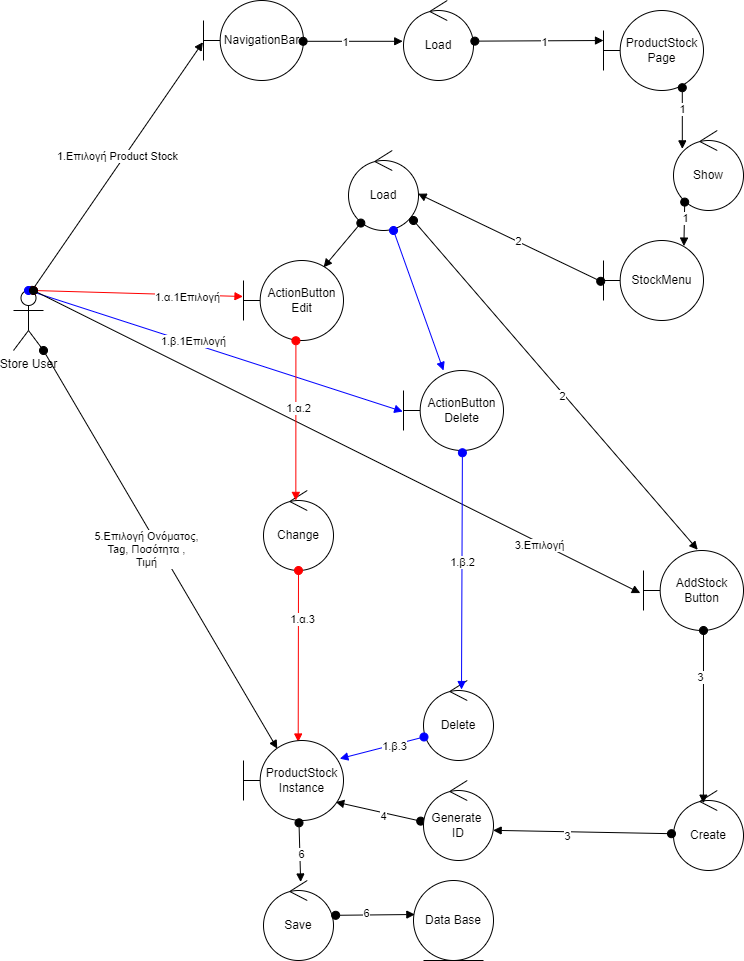

The diagram above was exported from draw.io. Its source (the exported page's mxGraphModel, read from the mxfile embedded in the PNG):
<mxGraphModel dx="1259" dy="655" grid="0" gridSize="10" guides="1" tooltips="1" connect="1" arrows="1" fold="1" page="0" pageScale="1" pageWidth="850" pageHeight="1100" math="0" shadow="0">
  <root>
    <mxCell id="0" />
    <mxCell id="1" parent="0" />
    <mxCell id="SbXWmkcT0yGQgohG3Cwv-8" value="ProductStock&lt;div&gt;Page&lt;/div&gt;" style="shape=umlBoundary;whiteSpace=wrap;html=1;" parent="1" vertex="1">
      <mxGeometry x="640" y="50" width="100" height="80" as="geometry" />
    </mxCell>
    <mxCell id="SbXWmkcT0yGQgohG3Cwv-9" value="1.Επιλογή Product Stock" style="html=1;verticalAlign=bottom;startArrow=oval;startFill=1;endArrow=block;startSize=8;curved=0;rounded=0;exitX=0.62;exitY=-0.002;exitDx=0;exitDy=0;exitPerimeter=0;entryX=-0.006;entryY=0.521;entryDx=0;entryDy=0;entryPerimeter=0;" parent="1" source="SbXWmkcT0yGQgohG3Cwv-23" target="SbXWmkcT0yGQgohG3Cwv-22" edge="1">
      <mxGeometry x="0.0024" width="60" relative="1" as="geometry">
        <mxPoint x="85.12" y="204" as="sourcePoint" />
        <mxPoint x="100" y="100" as="targetPoint" />
        <mxPoint as="offset" />
      </mxGeometry>
    </mxCell>
    <mxCell id="SbXWmkcT0yGQgohG3Cwv-10" value="Load" style="ellipse;shape=umlControl;whiteSpace=wrap;html=1;" parent="1" vertex="1">
      <mxGeometry x="385" y="190" width="70" height="80" as="geometry" />
    </mxCell>
    <mxCell id="SbXWmkcT0yGQgohG3Cwv-12" value="StockMenu" style="shape=umlBoundary;whiteSpace=wrap;html=1;" parent="1" vertex="1">
      <mxGeometry x="640" y="280" width="100" height="80" as="geometry" />
    </mxCell>
    <mxCell id="SbXWmkcT0yGQgohG3Cwv-17" value="Create" style="ellipse;shape=umlControl;whiteSpace=wrap;html=1;" parent="1" vertex="1">
      <mxGeometry x="710" y="830" width="70" height="80" as="geometry" />
    </mxCell>
    <mxCell id="SbXWmkcT0yGQgohG3Cwv-22" value="NavigationBar" style="shape=umlBoundary;whiteSpace=wrap;html=1;" parent="1" vertex="1">
      <mxGeometry x="240" y="40" width="100" height="80" as="geometry" />
    </mxCell>
    <mxCell id="SbXWmkcT0yGQgohG3Cwv-23" value="Store User" style="shape=umlActor;verticalLabelPosition=bottom;verticalAlign=top;html=1;" parent="1" vertex="1">
      <mxGeometry x="50" y="330" width="30" height="60" as="geometry" />
    </mxCell>
    <mxCell id="SbXWmkcT0yGQgohG3Cwv-26" value="Load" style="ellipse;shape=umlControl;whiteSpace=wrap;html=1;" parent="1" vertex="1">
      <mxGeometry x="440" y="40" width="70" height="80" as="geometry" />
    </mxCell>
    <mxCell id="SbXWmkcT0yGQgohG3Cwv-27" value="" style="html=1;verticalAlign=bottom;startArrow=oval;startFill=1;endArrow=block;startSize=8;curved=0;rounded=0;exitX=0.996;exitY=0.51;exitDx=0;exitDy=0;exitPerimeter=0;entryX=-0.011;entryY=0.51;entryDx=0;entryDy=0;entryPerimeter=0;" parent="1" source="SbXWmkcT0yGQgohG3Cwv-22" target="SbXWmkcT0yGQgohG3Cwv-26" edge="1">
      <mxGeometry width="60" relative="1" as="geometry">
        <mxPoint x="160" y="60" as="sourcePoint" />
        <mxPoint x="220" y="60" as="targetPoint" />
      </mxGeometry>
    </mxCell>
    <mxCell id="M0UplxRkhw7Ah_l4M3Mm-1" value="1" style="edgeLabel;html=1;align=center;verticalAlign=middle;resizable=0;points=[];" parent="SbXWmkcT0yGQgohG3Cwv-27" vertex="1" connectable="0">
      <mxGeometry x="-0.1489" y="-1" relative="1" as="geometry">
        <mxPoint as="offset" />
      </mxGeometry>
    </mxCell>
    <mxCell id="SbXWmkcT0yGQgohG3Cwv-28" value="" style="html=1;verticalAlign=bottom;startArrow=oval;startFill=1;endArrow=block;startSize=8;curved=0;rounded=0;exitX=1.019;exitY=0.508;exitDx=0;exitDy=0;exitPerimeter=0;" parent="1" source="SbXWmkcT0yGQgohG3Cwv-26" edge="1">
      <mxGeometry width="60" relative="1" as="geometry">
        <mxPoint x="470" y="80" as="sourcePoint" />
        <mxPoint x="640" y="80" as="targetPoint" />
      </mxGeometry>
    </mxCell>
    <mxCell id="M0UplxRkhw7Ah_l4M3Mm-2" value="1" style="edgeLabel;html=1;align=center;verticalAlign=middle;resizable=0;points=[];" parent="SbXWmkcT0yGQgohG3Cwv-28" vertex="1" connectable="0">
      <mxGeometry x="0.0673" y="-1" relative="1" as="geometry">
        <mxPoint as="offset" />
      </mxGeometry>
    </mxCell>
    <mxCell id="SbXWmkcT0yGQgohG3Cwv-30" value="AddStock&lt;div&gt;Button&lt;/div&gt;" style="shape=umlBoundary;whiteSpace=wrap;html=1;" parent="1" vertex="1">
      <mxGeometry x="680" y="590" width="100" height="80" as="geometry" />
    </mxCell>
    <mxCell id="SbXWmkcT0yGQgohG3Cwv-33" value="" style="html=1;verticalAlign=bottom;startArrow=oval;startFill=1;endArrow=block;startSize=8;curved=0;rounded=0;entryX=0.994;entryY=0.54;entryDx=0;entryDy=0;entryPerimeter=0;exitX=-0.028;exitY=0.51;exitDx=0;exitDy=0;exitPerimeter=0;" parent="1" source="SbXWmkcT0yGQgohG3Cwv-12" target="SbXWmkcT0yGQgohG3Cwv-10" edge="1">
      <mxGeometry width="60" relative="1" as="geometry">
        <mxPoint x="720" y="359" as="sourcePoint" />
        <mxPoint x="720" y="560" as="targetPoint" />
      </mxGeometry>
    </mxCell>
    <mxCell id="M0UplxRkhw7Ah_l4M3Mm-5" value="2" style="edgeLabel;html=1;align=center;verticalAlign=middle;resizable=0;points=[];" parent="SbXWmkcT0yGQgohG3Cwv-33" vertex="1" connectable="0">
      <mxGeometry x="-0.0939" y="-1" relative="1" as="geometry">
        <mxPoint as="offset" />
      </mxGeometry>
    </mxCell>
    <mxCell id="SbXWmkcT0yGQgohG3Cwv-34" value="Show" style="ellipse;shape=umlControl;whiteSpace=wrap;html=1;" parent="1" vertex="1">
      <mxGeometry x="710" y="170" width="70" height="80" as="geometry" />
    </mxCell>
    <mxCell id="SbXWmkcT0yGQgohG3Cwv-35" value="" style="html=1;verticalAlign=bottom;startArrow=oval;startFill=1;endArrow=block;startSize=8;curved=0;rounded=0;exitX=0.788;exitY=0.965;exitDx=0;exitDy=0;exitPerimeter=0;entryX=0.126;entryY=0.23;entryDx=0;entryDy=0;entryPerimeter=0;" parent="1" source="SbXWmkcT0yGQgohG3Cwv-8" target="SbXWmkcT0yGQgohG3Cwv-34" edge="1">
      <mxGeometry width="60" relative="1" as="geometry">
        <mxPoint x="350" y="240" as="sourcePoint" />
        <mxPoint x="376" y="288" as="targetPoint" />
      </mxGeometry>
    </mxCell>
    <mxCell id="M0UplxRkhw7Ah_l4M3Mm-3" value="1" style="edgeLabel;html=1;align=center;verticalAlign=middle;resizable=0;points=[];" parent="SbXWmkcT0yGQgohG3Cwv-35" vertex="1" connectable="0">
      <mxGeometry x="-0.3203" relative="1" as="geometry">
        <mxPoint as="offset" />
      </mxGeometry>
    </mxCell>
    <mxCell id="SbXWmkcT0yGQgohG3Cwv-36" value="" style="html=1;verticalAlign=bottom;startArrow=oval;startFill=1;endArrow=block;startSize=8;curved=0;rounded=0;entryX=0.804;entryY=0.07;entryDx=0;entryDy=0;entryPerimeter=0;exitX=0.16;exitY=0.895;exitDx=0;exitDy=0;exitPerimeter=0;" parent="1" source="SbXWmkcT0yGQgohG3Cwv-34" target="SbXWmkcT0yGQgohG3Cwv-12" edge="1">
      <mxGeometry width="60" relative="1" as="geometry">
        <mxPoint x="723" y="350" as="sourcePoint" />
        <mxPoint x="420" y="340" as="targetPoint" />
      </mxGeometry>
    </mxCell>
    <mxCell id="M0UplxRkhw7Ah_l4M3Mm-4" value="1" style="edgeLabel;html=1;align=center;verticalAlign=middle;resizable=0;points=[];" parent="SbXWmkcT0yGQgohG3Cwv-36" vertex="1" connectable="0">
      <mxGeometry x="-0.2555" y="1" relative="1" as="geometry">
        <mxPoint as="offset" />
      </mxGeometry>
    </mxCell>
    <mxCell id="SbXWmkcT0yGQgohG3Cwv-43" value="" style="html=1;verticalAlign=bottom;startArrow=oval;startFill=1;endArrow=block;startSize=8;curved=0;rounded=0;exitX=-0.029;exitY=0.54;exitDx=0;exitDy=0;exitPerimeter=0;entryX=0.995;entryY=0.623;entryDx=0;entryDy=0;entryPerimeter=0;" parent="1" source="SbXWmkcT0yGQgohG3Cwv-17" target="vmRm5i-CzR4PnBJnqVI3-11" edge="1">
      <mxGeometry width="60" relative="1" as="geometry">
        <mxPoint x="225.18999999999994" y="678.8" as="sourcePoint" />
        <mxPoint x="287.9999999999999" y="870.6399999999999" as="targetPoint" />
      </mxGeometry>
    </mxCell>
    <mxCell id="M0UplxRkhw7Ah_l4M3Mm-8" value="3" style="edgeLabel;html=1;align=center;verticalAlign=middle;resizable=0;points=[];" parent="SbXWmkcT0yGQgohG3Cwv-43" vertex="1" connectable="0">
      <mxGeometry x="0.1653" y="4" relative="1" as="geometry">
        <mxPoint as="offset" />
      </mxGeometry>
    </mxCell>
    <mxCell id="SbXWmkcT0yGQgohG3Cwv-49" value="" style="html=1;verticalAlign=bottom;startArrow=oval;startFill=1;endArrow=block;startSize=8;curved=0;rounded=0;exitX=1;exitY=1;exitDx=0;exitDy=0;exitPerimeter=0;entryX=0.338;entryY=0.102;entryDx=0;entryDy=0;entryPerimeter=0;" parent="1" source="SbXWmkcT0yGQgohG3Cwv-23" target="vmRm5i-CzR4PnBJnqVI3-6" edge="1">
      <mxGeometry width="60" relative="1" as="geometry">
        <mxPoint x="30" y="550" as="sourcePoint" />
        <mxPoint x="164.70000000000005" y="634.8" as="targetPoint" />
        <Array as="points" />
      </mxGeometry>
    </mxCell>
    <mxCell id="55PW0bB6VHuJXia4lX4B-1" value="5.Επιλογή Ονόματος,&lt;br&gt;Tag, Ποσότητα ,&lt;br&gt;Τιμή" style="edgeLabel;html=1;align=center;verticalAlign=middle;resizable=0;points=[];" parent="SbXWmkcT0yGQgohG3Cwv-49" vertex="1" connectable="0">
      <mxGeometry x="-0.2576" y="-1" relative="1" as="geometry">
        <mxPoint x="17" y="51" as="offset" />
      </mxGeometry>
    </mxCell>
    <mxCell id="55PW0bB6VHuJXia4lX4B-3" value="ActionButton&lt;div&gt;Delete&lt;/div&gt;" style="shape=umlBoundary;whiteSpace=wrap;html=1;" parent="1" vertex="1">
      <mxGeometry x="440" y="410" width="100" height="80" as="geometry" />
    </mxCell>
    <mxCell id="55PW0bB6VHuJXia4lX4B-7" value="ActionButton&lt;div&gt;Edit&lt;/div&gt;" style="shape=umlBoundary;whiteSpace=wrap;html=1;" parent="1" vertex="1">
      <mxGeometry x="280" y="300" width="100" height="80" as="geometry" />
    </mxCell>
    <mxCell id="55PW0bB6VHuJXia4lX4B-8" value="" style="html=1;verticalAlign=bottom;startArrow=oval;startFill=1;endArrow=block;startSize=8;curved=0;rounded=0;entryX=-0.005;entryY=0.45;entryDx=0;entryDy=0;entryPerimeter=0;fillColor=#f8cecc;strokeColor=#FF0000;" parent="1" target="55PW0bB6VHuJXia4lX4B-7" edge="1">
      <mxGeometry width="60" relative="1" as="geometry">
        <mxPoint x="70" y="330" as="sourcePoint" />
        <mxPoint x="130" y="330" as="targetPoint" />
      </mxGeometry>
    </mxCell>
    <mxCell id="55PW0bB6VHuJXia4lX4B-13" value="1.α.1Επιλογή" style="edgeLabel;html=1;align=center;verticalAlign=middle;resizable=0;points=[];" parent="55PW0bB6VHuJXia4lX4B-8" vertex="1" connectable="0">
      <mxGeometry x="0.4705" y="-2" relative="1" as="geometry">
        <mxPoint as="offset" />
      </mxGeometry>
    </mxCell>
    <mxCell id="55PW0bB6VHuJXia4lX4B-9" value="" style="html=1;verticalAlign=bottom;startArrow=oval;startFill=1;endArrow=block;startSize=8;curved=0;rounded=0;exitX=0.5;exitY=0;exitDx=0;exitDy=0;exitPerimeter=0;entryX=-0.008;entryY=0.513;entryDx=0;entryDy=0;entryPerimeter=0;fillColor=#dae8fc;strokeColor=#0000FF;" parent="1" source="SbXWmkcT0yGQgohG3Cwv-23" target="55PW0bB6VHuJXia4lX4B-3" edge="1">
      <mxGeometry width="60" relative="1" as="geometry">
        <mxPoint x="80" y="340" as="sourcePoint" />
        <mxPoint x="249" y="414" as="targetPoint" />
      </mxGeometry>
    </mxCell>
    <mxCell id="55PW0bB6VHuJXia4lX4B-14" value="1.β.1Επιλογή" style="edgeLabel;html=1;align=center;verticalAlign=middle;resizable=0;points=[];" parent="55PW0bB6VHuJXia4lX4B-9" vertex="1" connectable="0">
      <mxGeometry x="0.5403" y="2" relative="1" as="geometry">
        <mxPoint x="-124" y="-41" as="offset" />
      </mxGeometry>
    </mxCell>
    <mxCell id="55PW0bB6VHuJXia4lX4B-10" value="" style="html=1;verticalAlign=bottom;startArrow=oval;startFill=1;endArrow=block;startSize=8;curved=0;rounded=0;entryX=-0.032;entryY=0.532;entryDx=0;entryDy=0;entryPerimeter=0;" parent="1" target="SbXWmkcT0yGQgohG3Cwv-30" edge="1">
      <mxGeometry x="0.0002" width="60" relative="1" as="geometry">
        <mxPoint x="70" y="330" as="sourcePoint" />
        <mxPoint x="259" y="424" as="targetPoint" />
        <mxPoint as="offset" />
      </mxGeometry>
    </mxCell>
    <mxCell id="55PW0bB6VHuJXia4lX4B-15" value="3.Επιλογή" style="edgeLabel;html=1;align=center;verticalAlign=middle;resizable=0;points=[];" parent="55PW0bB6VHuJXia4lX4B-10" vertex="1" connectable="0">
      <mxGeometry x="0.6699" y="-2" relative="1" as="geometry">
        <mxPoint as="offset" />
      </mxGeometry>
    </mxCell>
    <mxCell id="55PW0bB6VHuJXia4lX4B-16" value="" style="html=1;verticalAlign=bottom;startArrow=oval;startFill=1;endArrow=block;startSize=8;curved=0;rounded=0;exitX=0.176;exitY=0.907;exitDx=0;exitDy=0;exitPerimeter=0;entryX=0.801;entryY=0.085;entryDx=0;entryDy=0;entryPerimeter=0;" parent="1" source="SbXWmkcT0yGQgohG3Cwv-10" target="55PW0bB6VHuJXia4lX4B-7" edge="1">
      <mxGeometry width="60" relative="1" as="geometry">
        <mxPoint x="350" y="290" as="sourcePoint" />
        <mxPoint x="410" y="290" as="targetPoint" />
      </mxGeometry>
    </mxCell>
    <mxCell id="55PW0bB6VHuJXia4lX4B-17" value="" style="html=1;verticalAlign=bottom;startArrow=oval;startFill=1;endArrow=block;startSize=8;curved=0;rounded=0;exitX=0.643;exitY=1;exitDx=0;exitDy=0;exitPerimeter=0;entryX=0.4;entryY=0;entryDx=0;entryDy=0;entryPerimeter=0;strokeColor=#0000FF;" parent="1" source="SbXWmkcT0yGQgohG3Cwv-10" target="55PW0bB6VHuJXia4lX4B-3" edge="1">
      <mxGeometry width="60" relative="1" as="geometry">
        <mxPoint x="399" y="260" as="sourcePoint" />
        <mxPoint x="330" y="317" as="targetPoint" />
      </mxGeometry>
    </mxCell>
    <mxCell id="55PW0bB6VHuJXia4lX4B-18" value="" style="html=1;verticalAlign=bottom;startArrow=oval;startFill=1;endArrow=block;startSize=8;curved=0;rounded=0;entryX=0.542;entryY=-0.009;entryDx=0;entryDy=0;entryPerimeter=0;" parent="1" target="SbXWmkcT0yGQgohG3Cwv-30" edge="1">
      <mxGeometry width="60" relative="1" as="geometry">
        <mxPoint x="450" y="260" as="sourcePoint" />
        <mxPoint x="530" y="360" as="targetPoint" />
      </mxGeometry>
    </mxCell>
    <mxCell id="M0UplxRkhw7Ah_l4M3Mm-6" value="2" style="edgeLabel;html=1;align=center;verticalAlign=middle;resizable=0;points=[];" parent="55PW0bB6VHuJXia4lX4B-18" vertex="1" connectable="0">
      <mxGeometry x="0.0568" y="-2" relative="1" as="geometry">
        <mxPoint as="offset" />
      </mxGeometry>
    </mxCell>
    <mxCell id="55PW0bB6VHuJXia4lX4B-19" value="Change" style="ellipse;shape=umlControl;whiteSpace=wrap;html=1;" parent="1" vertex="1">
      <mxGeometry x="300" y="530" width="70" height="80" as="geometry" />
    </mxCell>
    <mxCell id="55PW0bB6VHuJXia4lX4B-22" value="" style="html=1;verticalAlign=bottom;startArrow=oval;startFill=1;endArrow=block;startSize=8;curved=0;rounded=0;entryX=0.547;entryY=0.019;entryDx=0;entryDy=0;entryPerimeter=0;fillColor=#f8cecc;strokeColor=#FF0000;exitX=0.5;exitY=1;exitDx=0;exitDy=0;exitPerimeter=0;" parent="1" source="55PW0bB6VHuJXia4lX4B-19" target="vmRm5i-CzR4PnBJnqVI3-6" edge="1">
      <mxGeometry width="60" relative="1" as="geometry">
        <mxPoint x="328.8399999999999" y="580" as="sourcePoint" />
        <mxPoint x="257.9999999999999" y="790.8799999999999" as="targetPoint" />
      </mxGeometry>
    </mxCell>
    <mxCell id="M0UplxRkhw7Ah_l4M3Mm-13" value="1.α.3" style="edgeLabel;html=1;align=center;verticalAlign=middle;resizable=0;points=[];" parent="55PW0bB6VHuJXia4lX4B-22" vertex="1" connectable="0">
      <mxGeometry x="-0.4404" y="4" relative="1" as="geometry">
        <mxPoint as="offset" />
      </mxGeometry>
    </mxCell>
    <mxCell id="55PW0bB6VHuJXia4lX4B-23" value="" style="html=1;verticalAlign=bottom;startArrow=oval;startFill=1;endArrow=block;startSize=8;curved=0;rounded=0;entryX=0.462;entryY=0.124;entryDx=0;entryDy=0;entryPerimeter=0;exitX=0.524;exitY=1.003;exitDx=0;exitDy=0;exitPerimeter=0;strokeColor=#FF0000;" parent="1" source="55PW0bB6VHuJXia4lX4B-7" target="55PW0bB6VHuJXia4lX4B-19" edge="1">
      <mxGeometry width="60" relative="1" as="geometry">
        <mxPoint x="332" y="380" as="sourcePoint" />
        <mxPoint x="370" y="490" as="targetPoint" />
      </mxGeometry>
    </mxCell>
    <mxCell id="M0UplxRkhw7Ah_l4M3Mm-12" value="1.α.2" style="edgeLabel;html=1;align=center;verticalAlign=middle;resizable=0;points=[];" parent="55PW0bB6VHuJXia4lX4B-23" vertex="1" connectable="0">
      <mxGeometry x="-0.1638" y="2" relative="1" as="geometry">
        <mxPoint as="offset" />
      </mxGeometry>
    </mxCell>
    <mxCell id="55PW0bB6VHuJXia4lX4B-24" value="Delete" style="ellipse;shape=umlControl;whiteSpace=wrap;html=1;" parent="1" vertex="1">
      <mxGeometry x="460" y="720" width="70" height="80" as="geometry" />
    </mxCell>
    <mxCell id="55PW0bB6VHuJXia4lX4B-25" value="" style="html=1;verticalAlign=bottom;startArrow=oval;startFill=1;endArrow=block;startSize=8;curved=0;rounded=0;exitX=0.589;exitY=1.028;exitDx=0;exitDy=0;exitPerimeter=0;entryX=0.543;entryY=0.113;entryDx=0;entryDy=0;entryPerimeter=0;strokeColor=#0000FF;fillColor=#dae8fc;" parent="1" source="55PW0bB6VHuJXia4lX4B-3" target="55PW0bB6VHuJXia4lX4B-24" edge="1">
      <mxGeometry x="0.0005" width="60" relative="1" as="geometry">
        <mxPoint x="350" y="760" as="sourcePoint" />
        <mxPoint x="410" y="760" as="targetPoint" />
        <mxPoint as="offset" />
      </mxGeometry>
    </mxCell>
    <mxCell id="M0UplxRkhw7Ah_l4M3Mm-14" value="1.β.2" style="edgeLabel;html=1;align=center;verticalAlign=middle;resizable=0;points=[];" parent="55PW0bB6VHuJXia4lX4B-25" vertex="1" connectable="0">
      <mxGeometry x="-0.0771" relative="1" as="geometry">
        <mxPoint as="offset" />
      </mxGeometry>
    </mxCell>
    <mxCell id="55PW0bB6VHuJXia4lX4B-26" value="" style="html=1;verticalAlign=bottom;startArrow=oval;startFill=1;endArrow=block;startSize=8;curved=0;rounded=0;exitX=0.6;exitY=1;exitDx=0;exitDy=0;exitPerimeter=0;entryX=0.427;entryY=0.159;entryDx=0;entryDy=0;entryPerimeter=0;" parent="1" source="SbXWmkcT0yGQgohG3Cwv-30" target="SbXWmkcT0yGQgohG3Cwv-17" edge="1">
      <mxGeometry width="60" relative="1" as="geometry">
        <mxPoint x="660" y="760" as="sourcePoint" />
        <mxPoint x="720" y="760" as="targetPoint" />
      </mxGeometry>
    </mxCell>
    <mxCell id="M0UplxRkhw7Ah_l4M3Mm-7" value="3" style="edgeLabel;html=1;align=center;verticalAlign=middle;resizable=0;points=[];" parent="55PW0bB6VHuJXia4lX4B-26" vertex="1" connectable="0">
      <mxGeometry x="-0.4557" y="-3" relative="1" as="geometry">
        <mxPoint as="offset" />
      </mxGeometry>
    </mxCell>
    <mxCell id="55PW0bB6VHuJXia4lX4B-27" value="" style="html=1;verticalAlign=bottom;startArrow=oval;startFill=1;endArrow=block;startSize=8;curved=0;rounded=0;entryX=0.963;entryY=0.227;entryDx=0;entryDy=0;exitX=0.007;exitY=0.706;exitDx=0;exitDy=0;exitPerimeter=0;fillColor=#dae8fc;strokeColor=#0000FF;entryPerimeter=0;" parent="1" source="55PW0bB6VHuJXia4lX4B-24" target="vmRm5i-CzR4PnBJnqVI3-6" edge="1">
      <mxGeometry width="60" relative="1" as="geometry">
        <mxPoint x="310" y="770" as="sourcePoint" />
        <mxPoint x="278.2842712474619" y="821.7157287525379" as="targetPoint" />
      </mxGeometry>
    </mxCell>
    <mxCell id="M0UplxRkhw7Ah_l4M3Mm-15" value="1.β.3" style="edgeLabel;html=1;align=center;verticalAlign=middle;resizable=0;points=[];" parent="55PW0bB6VHuJXia4lX4B-27" vertex="1" connectable="0">
      <mxGeometry x="-0.2789" y="1" relative="1" as="geometry">
        <mxPoint as="offset" />
      </mxGeometry>
    </mxCell>
    <mxCell id="vmRm5i-CzR4PnBJnqVI3-4" value="" style="html=1;verticalAlign=bottom;startArrow=oval;startFill=1;endArrow=block;startSize=8;curved=0;rounded=0;entryX=0.922;entryY=0.769;entryDx=0;entryDy=0;entryPerimeter=0;exitX=-0.04;exitY=0.508;exitDx=0;exitDy=0;exitPerimeter=0;" parent="1" source="vmRm5i-CzR4PnBJnqVI3-11" target="vmRm5i-CzR4PnBJnqVI3-6" edge="1">
      <mxGeometry width="60" relative="1" as="geometry">
        <mxPoint x="191" y="710" as="sourcePoint" />
        <mxPoint x="223.83999999999992" y="814.8000000000002" as="targetPoint" />
      </mxGeometry>
    </mxCell>
    <mxCell id="M0UplxRkhw7Ah_l4M3Mm-9" value="4" style="edgeLabel;html=1;align=center;verticalAlign=middle;resizable=0;points=[];" parent="vmRm5i-CzR4PnBJnqVI3-4" vertex="1" connectable="0">
      <mxGeometry x="-0.1161" y="3" relative="1" as="geometry">
        <mxPoint x="1" as="offset" />
      </mxGeometry>
    </mxCell>
    <mxCell id="vmRm5i-CzR4PnBJnqVI3-5" value="Data Base" style="ellipse;shape=umlEntity;whiteSpace=wrap;html=1;" parent="1" vertex="1">
      <mxGeometry x="450" y="920" width="80" height="80" as="geometry" />
    </mxCell>
    <mxCell id="vmRm5i-CzR4PnBJnqVI3-6" value="ProductStock&lt;div&gt;Instance&lt;/div&gt;" style="shape=umlBoundary;whiteSpace=wrap;html=1;" parent="1" vertex="1">
      <mxGeometry x="280" y="780" width="100" height="80" as="geometry" />
    </mxCell>
    <mxCell id="vmRm5i-CzR4PnBJnqVI3-7" value="Save" style="ellipse;shape=umlControl;whiteSpace=wrap;html=1;" parent="1" vertex="1">
      <mxGeometry x="300" y="920" width="70" height="80" as="geometry" />
    </mxCell>
    <mxCell id="vmRm5i-CzR4PnBJnqVI3-8" value="" style="html=1;verticalAlign=bottom;startArrow=oval;startFill=1;endArrow=block;startSize=8;curved=0;rounded=0;exitX=0.555;exitY=1.029;exitDx=0;exitDy=0;exitPerimeter=0;entryX=0.531;entryY=0.019;entryDx=0;entryDy=0;entryPerimeter=0;" parent="1" source="vmRm5i-CzR4PnBJnqVI3-6" target="vmRm5i-CzR4PnBJnqVI3-7" edge="1">
      <mxGeometry width="60" relative="1" as="geometry">
        <mxPoint x="201" y="710" as="sourcePoint" />
        <mxPoint x="326" y="933" as="targetPoint" />
      </mxGeometry>
    </mxCell>
    <mxCell id="M0UplxRkhw7Ah_l4M3Mm-10" value="6" style="edgeLabel;html=1;align=center;verticalAlign=middle;resizable=0;points=[];" parent="vmRm5i-CzR4PnBJnqVI3-8" vertex="1" connectable="0">
      <mxGeometry x="0.0371" y="1" relative="1" as="geometry">
        <mxPoint as="offset" />
      </mxGeometry>
    </mxCell>
    <mxCell id="vmRm5i-CzR4PnBJnqVI3-9" value="" style="html=1;verticalAlign=bottom;startArrow=oval;startFill=1;endArrow=block;startSize=8;curved=0;rounded=0;exitX=1.031;exitY=0.435;exitDx=0;exitDy=0;exitPerimeter=0;entryX=0.017;entryY=0.425;entryDx=0;entryDy=0;entryPerimeter=0;" parent="1" source="vmRm5i-CzR4PnBJnqVI3-7" target="vmRm5i-CzR4PnBJnqVI3-5" edge="1">
      <mxGeometry width="60" relative="1" as="geometry">
        <mxPoint x="255" y="902" as="sourcePoint" />
        <mxPoint x="256" y="953" as="targetPoint" />
      </mxGeometry>
    </mxCell>
    <mxCell id="M0UplxRkhw7Ah_l4M3Mm-11" value="6" style="edgeLabel;html=1;align=center;verticalAlign=middle;resizable=0;points=[];" parent="vmRm5i-CzR4PnBJnqVI3-9" vertex="1" connectable="0">
      <mxGeometry x="-0.2514" y="2" relative="1" as="geometry">
        <mxPoint as="offset" />
      </mxGeometry>
    </mxCell>
    <mxCell id="vmRm5i-CzR4PnBJnqVI3-11" value="Generate&amp;nbsp;&lt;br&gt;ID" style="ellipse;shape=umlControl;whiteSpace=wrap;html=1;" parent="1" vertex="1">
      <mxGeometry x="460" y="820" width="70" height="80" as="geometry" />
    </mxCell>
  </root>
</mxGraphModel>